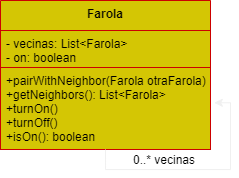

The diagram above was exported from draw.io. Its source (the exported page's mxGraphModel, read from the mxfile embedded in the PNG):
<mxGraphModel dx="813" dy="435" grid="0" gridSize="10" guides="1" tooltips="1" connect="1" arrows="1" fold="1" page="1" pageScale="1" pageWidth="827" pageHeight="1169" math="0" shadow="0">
  <root>
    <mxCell id="0" />
    <mxCell id="1" parent="0" />
    <mxCell id="p46OMTDdNg3zjXG0ZyrK-12" value="Farola" style="swimlane;fontStyle=1;align=center;verticalAlign=top;childLayout=stackLayout;horizontal=1;startSize=30;horizontalStack=0;resizeParent=1;resizeParentMax=0;resizeLast=0;collapsible=1;marginBottom=0;fillColor=#D4C604;strokeColor=#CC0000;fontColor=#000000;" vertex="1" parent="1">
      <mxGeometry x="51" y="229" width="210" height="149" as="geometry">
        <mxRectangle x="160" y="240" width="80" height="30" as="alternateBounds" />
      </mxGeometry>
    </mxCell>
    <mxCell id="p46OMTDdNg3zjXG0ZyrK-13" value="- vecinas: List&lt;Farola&gt;&#10;- on: boolean" style="text;strokeColor=#CC0000;fillColor=#D4C604;align=left;verticalAlign=top;spacingLeft=4;spacingRight=4;overflow=hidden;rotatable=0;points=[[0,0.5],[1,0.5]];portConstraint=eastwest;fontColor=#000000;" vertex="1" parent="p46OMTDdNg3zjXG0ZyrK-12">
      <mxGeometry y="30" width="210" height="37" as="geometry" />
    </mxCell>
    <mxCell id="p46OMTDdNg3zjXG0ZyrK-15" value="+pairWithNeighbor(Farola otraFarola)&#10;+getNeighbors(): List&lt;Farola&gt;&#10;+turnOn()&#10;+turnOff()&#10;+isOn(): boolean" style="text;strokeColor=#CC0000;fillColor=#D4C604;align=left;verticalAlign=top;spacingLeft=4;spacingRight=4;overflow=hidden;rotatable=0;points=[[0,0.5],[1,0.5]];portConstraint=eastwest;fontColor=#000000;" vertex="1" parent="p46OMTDdNg3zjXG0ZyrK-12">
      <mxGeometry y="67" width="210" height="82" as="geometry" />
    </mxCell>
    <mxCell id="p46OMTDdNg3zjXG0ZyrK-35" style="edgeStyle=orthogonalEdgeStyle;rounded=0;orthogonalLoop=1;jettySize=auto;html=1;exitX=0.5;exitY=1;exitDx=0;exitDy=0;entryX=1.018;entryY=0.43;entryDx=0;entryDy=0;entryPerimeter=0;fontColor=#000000;" edge="1" parent="p46OMTDdNg3zjXG0ZyrK-12" source="p46OMTDdNg3zjXG0ZyrK-12" target="p46OMTDdNg3zjXG0ZyrK-15">
      <mxGeometry relative="1" as="geometry" />
    </mxCell>
    <mxCell id="p46OMTDdNg3zjXG0ZyrK-37" value="0..* vecinas" style="text;strokeColor=none;fillColor=none;align=left;verticalAlign=top;spacingLeft=4;spacingRight=4;overflow=hidden;rotatable=0;points=[[0,0.5],[1,0.5]];portConstraint=eastwest;fontColor=#000000;" vertex="1" parent="1">
      <mxGeometry x="178" y="375" width="100" height="26" as="geometry" />
    </mxCell>
  </root>
</mxGraphModel>